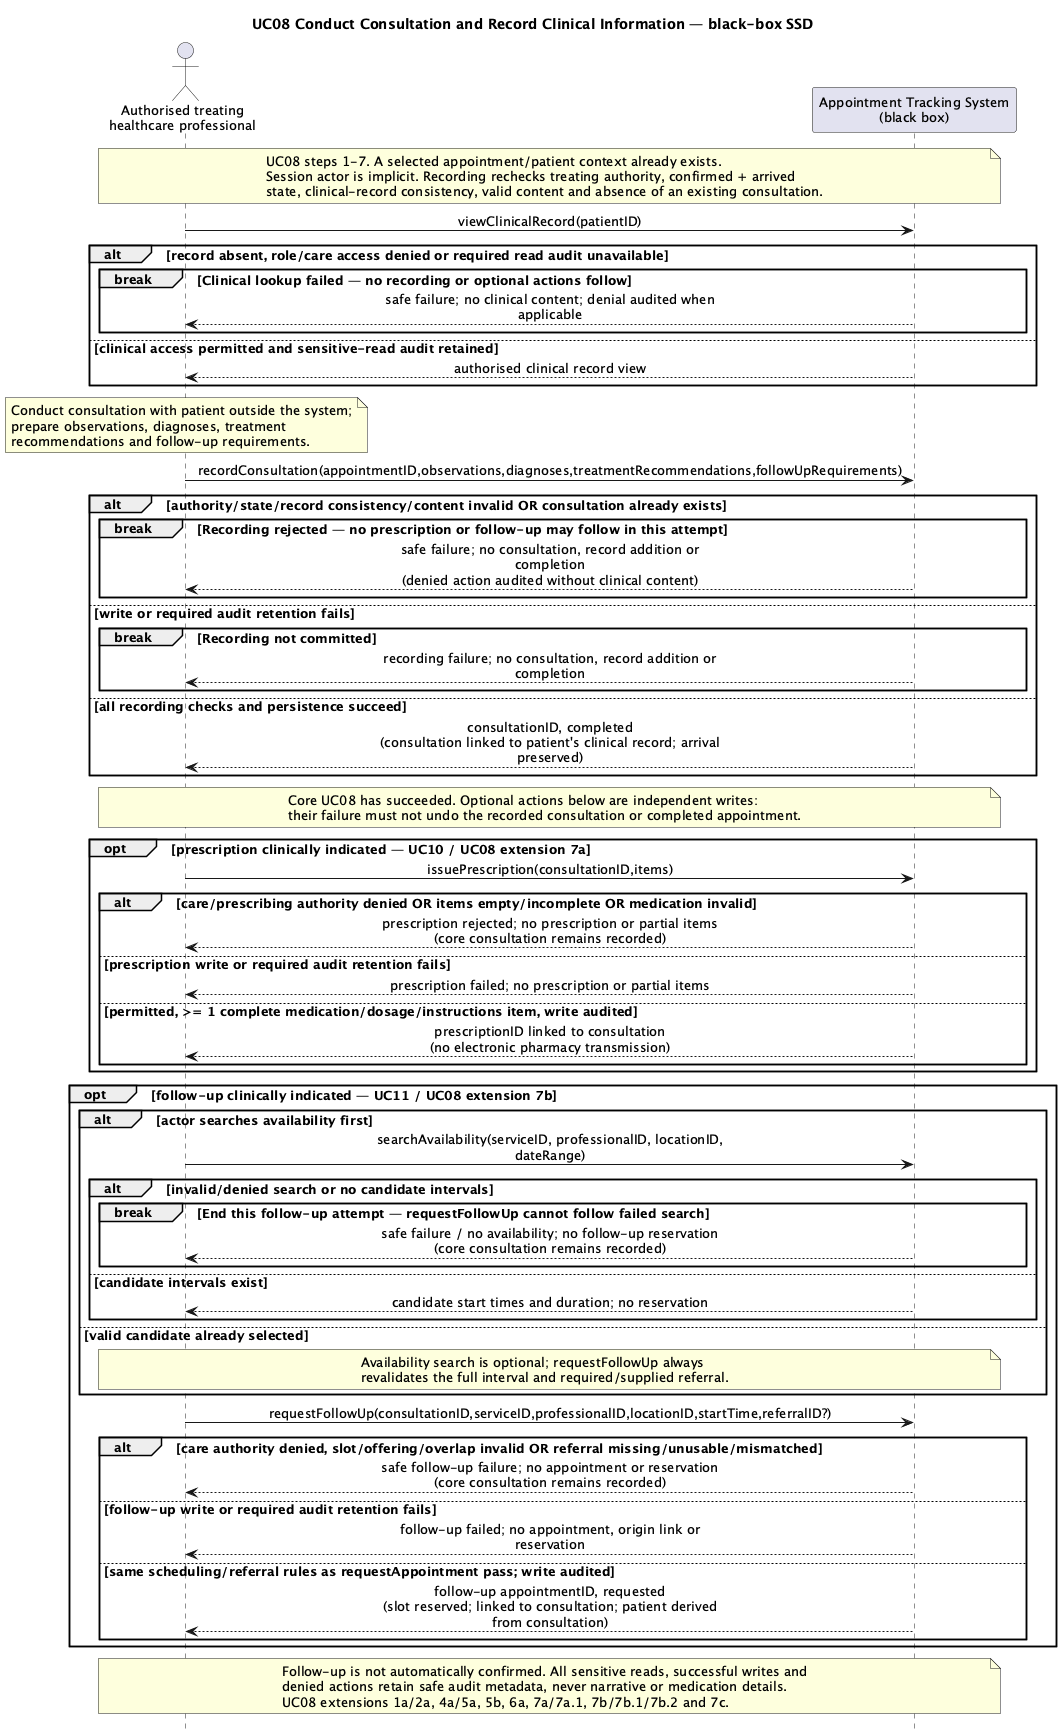

The diagram above was rendered by PlantUML. Its source (embedded in the PNG):
@startuml
title UC08 Conduct Consultation and Record Clinical Information — black-box SSD
skinparam shadowing false
skinparam defaultFontSize 13
skinparam sequenceMessageAlign center
skinparam maxMessageSize 350
hide footbox
actor "Authorised treating\nhealthcare professional" as Actor
participant "Appointment Tracking System\n(black box)" as System

note over Actor, System
  UC08 steps 1-7. A selected appointment/patient context already exists.
  Session actor is implicit. Recording rechecks treating authority, confirmed + arrived
  state, clinical-record consistency, valid content and absence of an existing consultation.
end note

Actor -> System : viewClinicalRecord(patientID)
alt record absent, role/care access denied or required read audit unavailable
  break Clinical lookup failed — no recording or optional actions follow
    System --> Actor : safe failure; no clinical content; denial audited when applicable
  end
else clinical access permitted and sensitive-read audit retained
  System --> Actor : authorised clinical record view
end
note over Actor
  Conduct consultation with patient outside the system;
  prepare observations, diagnoses, treatment
  recommendations and follow-up requirements.
end note

Actor -> System : recordConsultation(appointmentID,observations,diagnoses,treatmentRecommendations,followUpRequirements)
alt authority/state/record consistency/content invalid OR consultation already exists
  break Recording rejected — no prescription or follow-up may follow in this attempt
    System --> Actor : safe failure; no consultation, record addition or completion\n(denied action audited without clinical content)
  end
else write or required audit retention fails
  break Recording not committed
    System --> Actor : recording failure; no consultation, record addition or completion
  end
else all recording checks and persistence succeed
  System --> Actor : consultationID, completed\n(consultation linked to patient's clinical record; arrival preserved)
end

note over Actor, System
  Core UC08 has succeeded. Optional actions below are independent writes:
  their failure must not undo the recorded consultation or completed appointment.
end note

opt prescription clinically indicated — UC10 / UC08 extension 7a
  Actor -> System : issuePrescription(consultationID,items)
  alt care/prescribing authority denied OR items empty/incomplete OR medication invalid
    System --> Actor : prescription rejected; no prescription or partial items\n(core consultation remains recorded)
  else prescription write or required audit retention fails
    System --> Actor : prescription failed; no prescription or partial items
  else permitted, >= 1 complete medication/dosage/instructions item, write audited
    System --> Actor : prescriptionID linked to consultation\n(no electronic pharmacy transmission)
  end
end

opt follow-up clinically indicated — UC11 / UC08 extension 7b
  alt actor searches availability first
    Actor -> System : searchAvailability(serviceID, professionalID, locationID, dateRange)
    alt invalid/denied search or no candidate intervals
      break End this follow-up attempt — requestFollowUp cannot follow failed search
        System --> Actor : safe failure / no availability; no follow-up reservation\n(core consultation remains recorded)
      end
    else candidate intervals exist
      System --> Actor : candidate start times and duration; no reservation
    end
  else valid candidate already selected
    note over Actor, System
      Availability search is optional; requestFollowUp always
      revalidates the full interval and required/supplied referral.
    end note
  end
  Actor -> System : requestFollowUp(consultationID,serviceID,professionalID,locationID,startTime,referralID?)
  alt care authority denied, slot/offering/overlap invalid OR referral missing/unusable/mismatched
    System --> Actor : safe follow-up failure; no appointment or reservation\n(core consultation remains recorded)
  else follow-up write or required audit retention fails
    System --> Actor : follow-up failed; no appointment, origin link or reservation
  else same scheduling/referral rules as requestAppointment pass; write audited
    System --> Actor : follow-up appointmentID, requested\n(slot reserved; linked to consultation; patient derived from consultation)
  end
end

note over Actor, System
  Follow-up is not automatically confirmed. All sensitive reads, successful writes and
  denied actions retain safe audit metadata, never narrative or medication details.
  UC08 extensions 1a/2a, 4a/5a, 5b, 6a, 7a/7a.1, 7b/7b.1/7b.2 and 7c.
end note
@enduml